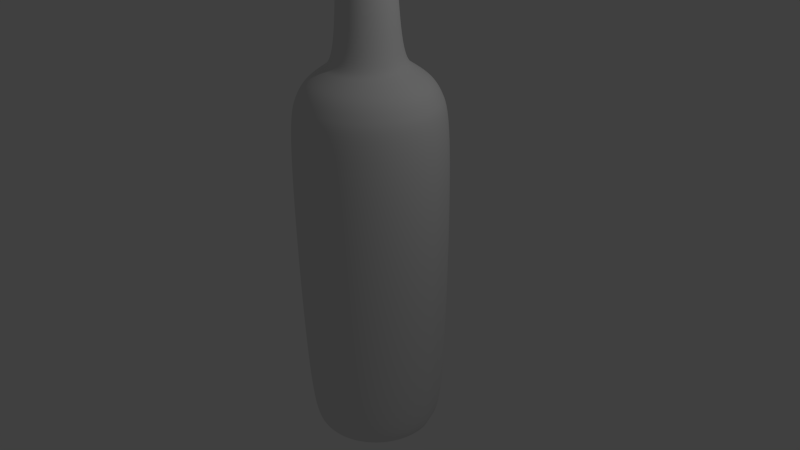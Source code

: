 # Source: helenbottle.blend  (saved by Blender 2.71.0; exported with 4.5.12 LTS)
import bpy
from mathutils import Matrix  # noqa: F401  (used for matrix-valued properties, if any)

bpy.ops.wm.read_factory_settings(use_empty=True)
scene = bpy.context.scene
scene.name = 'Scene'

# ---- collections
col_collection_1 = bpy.data.collections.new('Collection 1'); scene.collection.children.link(col_collection_1)

# ---- world
world_world = bpy.data.worlds.new('World'); scene.world = world_world
world_world.color = (0.05088, 0.05088, 0.05088)
world_world.use_sun_shadow = False
world_world.sun_shadow_jitter_overblur = 0.0
world_world.cycles.sampling_method = 'MANUAL'
world_world.cycles.sample_map_resolution = 256

# ---- cameras
cam_camera = bpy.data.cameras.new('Camera')
cam_camera.clip_end = 100.0
cam_camera.lens = 35.0
cam_camera.sensor_width = 32.0
cam_camera.sensor_height = 18.0
cam_camera.ortho_scale = 7.314
cam_camera.dof.focus_distance = 0.0
cam_camera.dof.aperture_fstop = 128.0

# ---- lights
light_lamp = bpy.data.lights.new('Lamp', 'POINT')
light_lamp.transmission_factor = 0.0
light_lamp.cutoff_distance = 30.0
light_lamp.energy = 100.0
light_lamp.shadow_buffer_clip_start = 1.001
light_lamp.shadow_soft_size = 0.1
light_lamp.shadow_maximum_resolution = 0.006
light_lamp.use_absolute_resolution = True
light_lamp.cycles.use_multiple_importance_sampling = False

# ---- meshes
me_torus = bpy.data.meshes.new('Torus')
me_torus.from_pydata([(0.2152, 0.504, 0.4906), (0.1732, 0.504, 0.5221), (0.1333, 0.504, 0.502), (0.1333, 0.504, 0.4581), (0.1698, 0.504, 0.438), (0.1954, 0.6226, 0.4906), (0.1557, 0.609, 0.5221), (0.118, 0.596, 0.502), (0.118, 0.596, 0.4581), (0.1525, 0.6079, 0.438), (0.1382, 0.7283, 0.4906), (0.105, 0.7025, 0.5221), (0.07358, 0.6781, 0.502), (0.07358, 0.6781, 0.4581), (0.1024, 0.7005, 0.438), (0.04971, 0.8098, 0.4906), (0.02674, 0.7746, 0.5221), (0.004948, 0.7413, 0.502), (0.004948, 0.7413, 0.4581), (0.02491, 0.7718, 0.438), (-0.06039, 0.8581, 0.4906), (-0.0707, 0.8173, 0.5221), (-0.08048, 0.7787, 0.502), (-0.08048, 0.7787, 0.4581), (-0.07152, 0.8141, 0.438), (-0.1802, 0.868, 0.4906), (-0.1767, 0.8261, 0.5221), (-0.1734, 0.7864, 0.502), (-0.1734, 0.7864, 0.4581), (-0.1765, 0.8228, 0.438), (-0.2967, 0.8385, 0.4906), (-0.2799, 0.8, 0.5221), (-0.2639, 0.7635, 0.502), (-0.2639, 0.7635, 0.4581), (-0.2785, 0.7969, 0.438), (-0.3974, 0.7727, 0.4906), (-0.3689, 0.7418, 0.5221), (-0.342, 0.7125, 0.502), (-0.342, 0.7125, 0.4581), (-0.3667, 0.7394, 0.438), (-0.4712, 0.6778, 0.4906), (-0.4343, 0.6579, 0.5221), (-0.3993, 0.6389, 0.502), (-0.3993, 0.6389, 0.4581), (-0.4313, 0.6563, 0.438), (-0.5103, 0.5641, 0.4906), (-0.4688, 0.5572, 0.5221), (-0.4295, 0.5507, 0.502), (-0.4295, 0.5507, 0.4581), (-0.4655, 0.5567, 0.438), (-0.5103, 0.4439, 0.4906), (-0.4688, 0.4508, 0.5221), (-0.4295, 0.4574, 0.502), (-0.4295, 0.4574, 0.4581), (-0.4655, 0.4514, 0.438), (-0.4712, 0.3302, 0.4906), (-0.4343, 0.3502, 0.5221), (-0.3993, 0.3692, 0.502), (-0.3993, 0.3692, 0.4581), (-0.4313, 0.3518, 0.438), (-0.3974, 0.2353, 0.4906), (-0.3689, 0.2662, 0.5221), (-0.342, 0.2955, 0.502), (-0.342, 0.2955, 0.4581), (-0.3667, 0.2687, 0.438), (-0.2967, 0.1696, 0.4906), (-0.2799, 0.208, 0.5221), (-0.2639, 0.2445, 0.502), (-0.2639, 0.2445, 0.4581), (-0.2785, 0.2111, 0.438), (-0.1802, 0.1401, 0.4906), (-0.1767, 0.1819, 0.5221), (-0.1734, 0.2216, 0.502), (-0.1734, 0.2216, 0.4581), (-0.1765, 0.1853, 0.438), (-0.06039, 0.15, 0.4906), (-0.0707, 0.1907, 0.5221), (-0.08048, 0.2293, 0.502), (-0.08048, 0.2293, 0.4581), (-0.07152, 0.194, 0.438), (0.04971, 0.1983, 0.4906), (0.02674, 0.2334, 0.5221), (0.004948, 0.2668, 0.502), (0.004948, 0.2668, 0.4581), (0.02491, 0.2363, 0.438), (0.1382, 0.2797, 0.4906), (0.105, 0.3055, 0.5221), (0.07358, 0.33, 0.502), (0.07358, 0.33, 0.4581), (0.1024, 0.3076, 0.438), (0.1954, 0.3854, 0.4906), (0.1557, 0.3991, 0.5221), (0.118, 0.412, 0.502), (0.118, 0.412, 0.4581), (0.1525, 0.4002, 0.438)], [], [(0, 5, 6, 1), (1, 6, 7, 2), (2, 7, 8, 3), (3, 8, 9, 4), (0, 4, 9, 5), (5, 10, 11, 6), (6, 11, 12, 7), (7, 12, 13, 8), (8, 13, 14, 9), (9, 14, 10, 5), (10, 15, 16, 11), (11, 16, 17, 12), (12, 17, 18, 13), (13, 18, 19, 14), (14, 19, 15, 10), (15, 20, 21, 16), (16, 21, 22, 17), (17, 22, 23, 18), (18, 23, 24, 19), (19, 24, 20, 15), (20, 25, 26, 21), (21, 26, 27, 22), (22, 27, 28, 23), (23, 28, 29, 24), (24, 29, 25, 20), (25, 30, 31, 26), (26, 31, 32, 27), (27, 32, 33, 28), (28, 33, 34, 29), (29, 34, 30, 25), (30, 35, 36, 31), (31, 36, 37, 32), (32, 37, 38, 33), (33, 38, 39, 34), (34, 39, 35, 30), (35, 40, 41, 36), (36, 41, 42, 37), (37, 42, 43, 38), (38, 43, 44, 39), (39, 44, 40, 35), (40, 45, 46, 41), (41, 46, 47, 42), (42, 47, 48, 43), (43, 48, 49, 44), (44, 49, 45, 40), (45, 50, 51, 46), (46, 51, 52, 47), (47, 52, 53, 48), (48, 53, 54, 49), (49, 54, 50, 45), (50, 55, 56, 51), (51, 56, 57, 52), (52, 57, 58, 53), (53, 58, 59, 54), (54, 59, 55, 50), (55, 60, 61, 56), (56, 61, 62, 57), (57, 62, 63, 58), (58, 63, 64, 59), (59, 64, 60, 55), (60, 65, 66, 61), (61, 66, 67, 62), (62, 67, 68, 63), (63, 68, 69, 64), (64, 69, 65, 60), (65, 70, 71, 66), (66, 71, 72, 67), (67, 72, 73, 68), (68, 73, 74, 69), (69, 74, 70, 65), (70, 75, 76, 71), (71, 76, 77, 72), (72, 77, 78, 73), (73, 78, 79, 74), (74, 79, 75, 70), (75, 80, 81, 76), (76, 81, 82, 77), (77, 82, 83, 78), (78, 83, 84, 79), (79, 84, 80, 75), (80, 85, 86, 81), (81, 86, 87, 82), (82, 87, 88, 83), (83, 88, 89, 84), (84, 89, 85, 80), (85, 90, 91, 86), (86, 91, 92, 87), (87, 92, 93, 88), (88, 93, 94, 89), (89, 94, 90, 85), (90, 0, 1, 91), (91, 1, 2, 92), (92, 2, 3, 93), (93, 3, 4, 94), (94, 4, 0, 90)])
me_torus.use_remesh_preserve_volume = False
me_torus.use_remesh_preserve_attributes = False
me_torus.use_mirror_vertex_groups = False
me_torus.update()
me_cylinder_002 = bpy.data.meshes.new('Cylinder.002')
me_cylinder_002.from_pydata([(-7.451e-08, 0.9271, -1.63), (-7.451e-08, 1.0, 1.162), (0.1809, 0.9092, -1.63), (0.1951, 0.9808, 1.162), (0.3548, 0.8565, -1.63), (0.3827, 0.9239, 1.162), (0.515, 0.7708, -1.63), (0.5556, 0.8315, 1.162), (0.6555, 0.6555, -1.63), (0.7071, 0.7071, 1.162), (0.7708, 0.515, -1.63), (0.8315, 0.5556, 1.162), (0.7954, 0.3295, -1.636), (0.9239, 0.3827, 1.162), (0.9092, 0.1809, -1.63), (0.9808, 0.1951, 1.162), (0.9271, -2.98e-07, -1.63), (1.0, -2.98e-07, 1.162), (0.9092, -0.1809, -1.63), (0.9808, -0.1951, 1.162), (0.8565, -0.3548, -1.63), (0.9239, -0.3827, 1.162), (0.7708, -0.515, -1.63), (0.8315, -0.5556, 1.162), (0.6555, -0.6555, -1.63), (0.7071, -0.7071, 1.162), (0.515, -0.7708, -1.63), (0.5556, -0.8315, 1.162), (0.3548, -0.8565, -1.63), (0.3827, -0.9239, 1.162), (0.1809, -0.9092, -1.63), (0.1951, -0.9808, 1.162), (-3.576e-07, -0.9271, -1.63), (-3.874e-07, -1.0, 1.162), (-0.1809, -0.9092, -1.63), (-0.1951, -0.9808, 1.162), (-0.3548, -0.8565, -1.63), (-0.3827, -0.9239, 1.162), (-0.515, -0.7708, -1.63), (-0.5556, -0.8315, 1.162), (-0.6555, -0.6555, -1.63), (-0.7071, -0.7071, 1.162), (-0.7708, -0.515, -1.63), (-0.8315, -0.5556, 1.162), (-0.8565, -0.3548, -1.63), (-0.9239, -0.3827, 1.162), (-0.9092, -0.1809, -1.63), (-0.9808, -0.1951, 1.162), (-0.9271, 5.364e-07, -1.63), (-1.0, 5.96e-07, 1.162), (-0.9092, 0.1809, -1.63), (-0.9808, 0.1951, 1.162), (-0.8565, 0.3548, -1.63), (-0.9239, 0.3827, 1.162), (-0.7708, 0.515, -1.63), (-0.8315, 0.5556, 1.162), (-0.6555, 0.6555, -1.63), (-0.7071, 0.7071, 1.162), (-0.515, 0.7708, -1.63), (-0.5556, 0.8315, 1.162), (-0.3548, 0.8565, -1.63), (-0.3827, 0.9239, 1.162), (-0.1809, 0.9092, -1.63), (-0.1951, 0.9808, 1.162), (-7.451e-08, 0.7634, 1.547), (0.1489, 0.7488, 1.547), (0.2922, 0.7053, 1.547), (0.4241, 0.6348, 1.547), (0.5398, 0.5398, 1.547), (0.6348, 0.4241, 1.547), (0.7053, 0.2922, 1.547), (0.7488, 0.1489, 1.547), (0.7634, -1.788e-07, 1.547), (0.7488, -0.1489, 1.547), (0.7053, -0.2922, 1.547), (0.6348, -0.4241, 1.547), (0.5398, -0.5398, 1.547), (0.4241, -0.6348, 1.547), (0.2922, -0.7053, 1.547), (0.1489, -0.7488, 1.547), (-3.129e-07, -0.7634, 1.547), (-0.1489, -0.7488, 1.547), (-0.2922, -0.7053, 1.547), (-0.4241, -0.6348, 1.547), (-0.5398, -0.5398, 1.547), (-0.6348, -0.4241, 1.547), (-0.7053, -0.2922, 1.547), (-0.7488, -0.1489, 1.547), (-0.7634, 5.364e-07, 1.547), (-0.7488, 0.1489, 1.547), (-0.7053, 0.2922, 1.547), (-0.6348, 0.4241, 1.547), (-0.5398, 0.5398, 1.547), (-0.4241, 0.6348, 1.547), (-0.2922, 0.7053, 1.547), (-0.1489, 0.7488, 1.547), (-4.47e-08, 0.5342, 1.647), (0.1042, 0.5239, 1.647), (0.2044, 0.4935, 1.647), (0.2968, 0.4442, 1.647), (0.3777, 0.3777, 1.647), (0.4442, 0.2968, 1.647), (0.4935, 0.2044, 1.647), (0.5239, 0.1042, 1.647), (0.5342, -1.192e-07, 1.647), (0.5239, -0.1042, 1.647), (0.4935, -0.2044, 1.647), (0.4442, -0.2968, 1.647), (0.3777, -0.3777, 1.647), (0.2968, -0.4442, 1.647), (0.2044, -0.4935, 1.647), (0.1042, -0.5239, 1.647), (-2.086e-07, -0.5342, 1.647), (-0.1042, -0.5239, 1.647), (-0.2044, -0.4935, 1.647), (-0.2968, -0.4442, 1.647), (-0.3777, -0.3777, 1.647), (-0.4442, -0.2968, 1.647), (-0.4935, -0.2044, 1.647), (-0.5239, -0.1042, 1.647), (-0.5342, 3.576e-07, 1.647), (-0.5239, 0.1042, 1.647), (-0.4935, 0.2044, 1.647), (-0.4442, 0.2968, 1.647), (-0.3777, 0.3777, 1.647), (-0.2968, 0.4442, 1.647), (-0.2044, 0.4935, 1.647), (-0.1042, 0.5239, 1.647), (-2.98e-08, 0.372, 1.726), (0.07257, 0.3648, 1.726), (0.1423, 0.3437, 1.726), (0.2067, 0.3093, 1.726), (0.263, 0.263, 1.726), (0.3093, 0.2067, 1.726), (0.3437, 0.1423, 1.726), (0.3648, 0.07257, 1.726), (0.372, -1.192e-07, 1.726), (0.3648, -0.07257, 1.726), (0.3437, -0.1423, 1.726), (0.3093, -0.2067, 1.726), (0.263, -0.263, 1.726), (0.2067, -0.3093, 1.726), (0.1423, -0.3437, 1.726), (0.07257, -0.3648, 1.726), (-1.49e-07, -0.372, 1.726), (-0.07257, -0.3648, 1.726), (-0.1423, -0.3437, 1.726), (-0.2067, -0.3093, 1.726), (-0.263, -0.263, 1.726), (-0.3093, -0.2067, 1.726), (-0.3437, -0.1423, 1.726), (-0.3648, -0.07257, 1.726), (-0.372, 2.384e-07, 1.726), (-0.3648, 0.07257, 1.726), (-0.3437, 0.1423, 1.726), (-0.3093, 0.2067, 1.726), (-0.263, 0.263, 1.726), (-0.2067, 0.3093, 1.726), (-0.1423, 0.3437, 1.726), (-0.07257, 0.3648, 1.726), (-0.8664, 0.1723, 1.419), (-0.8834, 6.557e-07, 1.419), (0.4908, 0.7345, 1.419), (0.3381, 0.8162, 1.419), (0.3381, -0.8162, 1.419), (0.4908, -0.7345, 1.419), (-0.6247, 0.6247, 1.419), (-0.7345, 0.4908, 1.419), (-0.1723, -0.8664, 1.419), (-3.725e-07, -0.8834, 1.419), (0.8162, 0.3381, 1.419), (0.7345, 0.4908, 1.419), (-0.1723, 0.8664, 1.419), (-0.3381, 0.8162, 1.419), (-0.6247, -0.6247, 1.419), (-0.4908, -0.7345, 1.419), (0.8664, -0.1723, 1.419), (0.8834, -2.384e-07, 1.419), (-0.8664, -0.1723, 1.419), (-0.8162, -0.3381, 1.419), (0.1723, 0.8664, 1.419), (-7.451e-08, 0.8834, 1.419), (0.6247, -0.6247, 1.419), (0.7345, -0.4908, 1.419), (-0.8162, 0.3381, 1.419), (0.6247, 0.6247, 1.419), (0.1723, -0.8664, 1.419), (-0.4908, 0.7345, 1.419), (-0.3381, -0.8162, 1.419), (0.8664, 0.1723, 1.419), (-0.7345, -0.4908, 1.419), (0.8162, -0.3381, 1.419), (-2.98e-08, 0.3135, 3.033), (0.06116, 0.3075, 3.033), (0.12, 0.2896, 3.033), (0.1742, 0.2607, 3.033), (0.2217, 0.2217, 3.033), (0.2607, 0.1742, 3.033), (0.2896, 0.12, 3.033), (0.3075, 0.06116, 3.033), (0.3135, -1.192e-07, 3.033), (0.3075, -0.06116, 3.033), (0.2896, -0.12, 3.033), (0.2607, -0.1742, 3.033), (0.2217, -0.2217, 3.033), (0.1742, -0.2607, 3.033), (0.12, -0.2896, 3.033), (0.06116, -0.3075, 3.033), (-1.192e-07, -0.3135, 3.033), (-0.06116, -0.3075, 3.033), (-0.12, -0.2896, 3.033), (-0.1742, -0.2607, 3.033), (-0.2217, -0.2217, 3.033), (-0.2607, -0.1742, 3.033), (-0.2896, -0.12, 3.033), (-0.3075, -0.06116, 3.033), (-0.3135, 1.788e-07, 3.033), (-0.3075, 0.06116, 3.033), (-0.2896, 0.12, 3.033), (-0.2607, 0.1742, 3.033), (-0.2217, 0.2217, 3.033), (-0.1742, 0.2607, 3.033), (-0.12, 0.2896, 3.033), (-0.06116, 0.3075, 3.033), (-5.96e-08, 0.7316, -1.63), (0.1427, 0.7175, -1.63), (0.28, 0.6759, -1.63), (0.4064, 0.6083, -1.63), (0.5173, 0.5173, -1.63), (0.6083, 0.4064, -1.63), (0.6759, 0.28, -1.63), (0.7175, 0.1427, -1.63), (0.7316, -2.384e-07, -1.63), (0.7175, -0.1427, -1.63), (0.6759, -0.28, -1.63), (0.6083, -0.4064, -1.63), (0.5173, -0.5173, -1.63), (0.4064, -0.6083, -1.63), (0.28, -0.6759, -1.63), (0.1427, -0.7175, -1.63), (-2.831e-07, -0.7316, -1.63), (-0.1427, -0.7175, -1.63), (-0.28, -0.6759, -1.63), (-0.4064, -0.6083, -1.63), (-0.5173, -0.5173, -1.63), (-0.6083, -0.4064, -1.63), (-0.6759, -0.28, -1.63), (-0.7175, -0.1427, -1.63), (-0.7316, 4.172e-07, -1.63), (-0.7175, 0.1427, -1.63), (-0.6759, 0.28, -1.63), (-0.6083, 0.4064, -1.63), (-0.5173, 0.5173, -1.63), (-0.4064, 0.6083, -1.63), (-0.28, 0.6759, -1.63), (-0.1427, 0.7175, -1.63), (0.001909, 0.5737, -1.557), (0.1137, 0.5627, -1.557), (0.2212, 0.5301, -1.557), (0.3202, 0.4772, -1.557), (0.407, 0.4059, -1.557), (0.4783, 0.3191, -1.557), (0.5312, 0.22, -1.557), (0.5638, 0.1126, -1.557), (0.5748, 0.0007906, -1.557), (0.5638, -0.111, -1.557), (0.5312, -0.2185, -1.557), (0.4783, -0.3175, -1.557), (0.407, -0.4043, -1.557), (0.3202, -0.4756, -1.557), (0.2212, -0.5285, -1.557), (0.1137, -0.5611, -1.557), (0.001909, -0.5721, -1.557), (-0.1099, -0.5611, -1.557), (-0.2173, -0.5285, -1.557), (-0.3164, -0.4756, -1.557), (-0.4032, -0.4043, -1.557), (-0.4745, -0.3175, -1.557), (-0.5274, -0.2185, -1.557), (-0.56, -0.111, -1.557), (-0.571, 0.0007911, -1.557), (-0.56, 0.1126, -1.557), (-0.5274, 0.22, -1.557), (-0.4745, 0.3191, -1.557), (-0.4032, 0.4059, -1.557), (-0.3164, 0.4772, -1.557), (-0.2173, 0.5301, -1.557), (-0.1099, 0.5627, -1.557), (-1.49e-08, 0.5052, -1.496), (0.09856, 0.4955, -1.496), (0.1933, 0.4667, -1.496), (0.2807, 0.42, -1.496), (0.3572, 0.3572, -1.496), (0.42, 0.2807, -1.496), (0.4667, 0.1933, -1.496), (0.4955, 0.09856, -1.496), (0.5052, -2.384e-07, -1.496), (0.4955, -0.09856, -1.496), (0.4667, -0.1933, -1.496), (0.42, -0.2807, -1.496), (0.3572, -0.3572, -1.496), (0.2807, -0.42, -1.496), (0.1933, -0.4667, -1.496), (0.09856, -0.4955, -1.496), (-1.639e-07, -0.5052, -1.496), (-0.09856, -0.4955, -1.496), (-0.1933, -0.4667, -1.496), (-0.2807, -0.42, -1.496), (-0.3572, -0.3572, -1.496), (-0.42, -0.2807, -1.496), (-0.4667, -0.1933, -1.496), (-0.4955, -0.09856, -1.496), (-0.5052, 1.788e-07, -1.496), (-0.4955, 0.09856, -1.496), (-0.4667, 0.1933, -1.496), (-0.42, 0.2807, -1.496), (-0.3572, 0.3572, -1.496), (-0.2807, 0.42, -1.496), (-0.1933, 0.4667, -1.496), (-0.09855, 0.4955, -1.496), (0.0, 0.4455, -1.455), (0.08692, 0.437, -1.455), (0.1705, 0.4116, -1.455), (0.2475, 0.3704, -1.455), (0.315, 0.315, -1.455), (0.3704, 0.2475, -1.455), (0.4116, 0.1705, -1.455), (0.437, 0.08692, -1.455), (0.4455, -2.384e-07, -1.455), (0.437, -0.08692, -1.455), (0.4116, -0.1705, -1.455), (0.3704, -0.2475, -1.455), (0.315, -0.315, -1.455), (0.2475, -0.3704, -1.455), (0.1705, -0.4116, -1.455), (0.08692, -0.437, -1.455), (-1.341e-07, -0.4455, -1.455), (-0.08692, -0.437, -1.455), (-0.1705, -0.4116, -1.455), (-0.2475, -0.3704, -1.455), (-0.315, -0.315, -1.455), (-0.3704, -0.2475, -1.455), (-0.4116, -0.1705, -1.455), (-0.437, -0.08692, -1.455), (-0.4455, 1.788e-07, -1.455), (-0.437, 0.08692, -1.455), (-0.4116, 0.1705, -1.455), (-0.3704, 0.2475, -1.455), (-0.315, 0.315, -1.455), (-0.2475, 0.3704, -1.455), (-0.1705, 0.4116, -1.455), (-0.08692, 0.437, -1.455), (1.49e-08, 0.3685, -1.41), (0.0719, 0.3614, -1.41), (0.141, 0.3405, -1.41), (0.2047, 0.3064, -1.41), (0.2606, 0.2606, -1.41), (0.3064, 0.2047, -1.41), (0.3405, 0.141, -1.41), (0.3614, 0.07189, -1.41), (0.3685, -2.384e-07, -1.41), (0.3614, -0.0719, -1.41), (0.3405, -0.141, -1.41), (0.3064, -0.2047, -1.41), (0.2606, -0.2606, -1.41), (0.2047, -0.3064, -1.41), (0.141, -0.3405, -1.41), (0.0719, -0.3614, -1.41), (-1.043e-07, -0.3685, -1.41), (-0.0719, -0.3614, -1.41), (-0.141, -0.3405, -1.41), (-0.2047, -0.3064, -1.41), (-0.2606, -0.2606, -1.41), (-0.3064, -0.2047, -1.41), (-0.3405, -0.141, -1.41), (-0.3614, -0.0719, -1.41), (-0.3685, 1.192e-07, -1.41), (-0.3614, 0.0719, -1.41), (-0.3405, 0.141, -1.41), (-0.3064, 0.2047, -1.41), (-0.2606, 0.2606, -1.41), (-0.2047, 0.3064, -1.41), (-0.141, 0.3405, -1.41), (-0.07189, 0.3614, -1.41), (1.49e-08, 0.1516, -1.357), (0.02957, 0.1487, -1.357), (0.05801, 0.14, -1.357), (0.08421, 0.126, -1.357), (0.1072, 0.1072, -1.357), (0.126, 0.08421, -1.357), (0.14, 0.05801, -1.357), (0.1487, 0.02957, -1.357), (0.1516, -1.788e-07, -1.357), (0.1487, -0.02957, -1.357), (0.14, -0.05801, -1.357), (0.126, -0.08421, -1.357), (0.1072, -0.1072, -1.357), (0.08421, -0.126, -1.357), (0.05801, -0.14, -1.357), (0.02957, -0.1487, -1.357), (-2.98e-08, -0.1516, -1.357), (-0.02957, -0.1487, -1.357), (-0.05801, -0.14, -1.357), (-0.08421, -0.126, -1.357), (-0.1072, -0.1072, -1.357), (-0.126, -0.08421, -1.357), (-0.14, -0.05801, -1.357), (-0.1487, -0.02957, -1.357), (-0.1516, 0.0, -1.357), (-0.1487, 0.02957, -1.357), (-0.14, 0.05801, -1.357), (-0.126, 0.08421, -1.357), (-0.1072, 0.1072, -1.357), (-0.08421, 0.126, -1.357), (-0.05801, 0.14, -1.357), (-0.02957, 0.1487, -1.357)], [], [(0, 1, 3, 2), (2, 3, 5, 4), (4, 5, 7, 6), (6, 7, 9, 8), (8, 9, 11, 10), (10, 11, 13, 12), (12, 13, 15, 14), (14, 15, 17, 16), (16, 17, 19, 18), (18, 19, 21, 20), (20, 21, 23, 22), (22, 23, 25, 24), (24, 25, 27, 26), (26, 27, 29, 28), (28, 29, 31, 30), (30, 31, 33, 32), (32, 33, 35, 34), (34, 35, 37, 36), (36, 37, 39, 38), (38, 39, 41, 40), (40, 41, 43, 42), (42, 43, 45, 44), (44, 45, 47, 46), (46, 47, 49, 48), (48, 49, 51, 50), (50, 51, 53, 52), (52, 53, 55, 54), (54, 55, 57, 56), (56, 57, 59, 58), (58, 59, 61, 60), (60, 61, 63, 62), (62, 63, 1, 0), (160, 161, 88, 89), (162, 163, 66, 67), (164, 165, 77, 78), (166, 167, 91, 92), (168, 169, 80, 81), (170, 171, 69, 70), (172, 173, 94, 95), (174, 175, 83, 84), (176, 177, 72, 73), (178, 179, 86, 87), (180, 181, 64, 65), (182, 183, 75, 76), (184, 160, 89, 90), (185, 162, 67, 68), (186, 164, 78, 79), (187, 166, 92, 93), (188, 168, 81, 82), (189, 170, 70, 71), (181, 172, 95, 64), (190, 174, 84, 85), (191, 176, 73, 74), (161, 178, 87, 88), (163, 180, 65, 66), (165, 182, 76, 77), (167, 184, 90, 91), (171, 185, 68, 69), (169, 186, 79, 80), (173, 187, 93, 94), (175, 188, 82, 83), (177, 189, 71, 72), (179, 190, 85, 86), (183, 191, 74, 75), (87, 86, 118, 119), (65, 64, 96, 97), (76, 75, 107, 108), (64, 95, 127, 96), (85, 84, 116, 117), (74, 73, 105, 106), (94, 93, 125, 126), (83, 82, 114, 115), (72, 71, 103, 104), (92, 91, 123, 124), (81, 80, 112, 113), (70, 69, 101, 102), (90, 89, 121, 122), (68, 67, 99, 100), (79, 78, 110, 111), (88, 87, 119, 120), (66, 65, 97, 98), (77, 76, 108, 109), (86, 85, 117, 118), (75, 74, 106, 107), (95, 94, 126, 127), (84, 83, 115, 116), (73, 72, 104, 105), (93, 92, 124, 125), (82, 81, 113, 114), (71, 70, 102, 103), (91, 90, 122, 123), (69, 68, 100, 101), (80, 79, 111, 112), (89, 88, 120, 121), (67, 66, 98, 99), (78, 77, 109, 110), (127, 126, 158, 159), (116, 115, 147, 148), (105, 104, 136, 137), (125, 124, 156, 157), (114, 113, 145, 146), (103, 102, 134, 135), (123, 122, 154, 155), (101, 100, 132, 133), (112, 111, 143, 144), (121, 120, 152, 153), (99, 98, 130, 131), (110, 109, 141, 142), (119, 118, 150, 151), (97, 96, 128, 129), (108, 107, 139, 140), (96, 127, 159, 128), (117, 116, 148, 149), (106, 105, 137, 138), (126, 125, 157, 158), (115, 114, 146, 147), (104, 103, 135, 136), (124, 123, 155, 156), (113, 112, 144, 145), (102, 101, 133, 134), (122, 121, 153, 154), (100, 99, 131, 132), (111, 110, 142, 143), (120, 119, 151, 152), (98, 97, 129, 130), (109, 108, 140, 141), (118, 117, 149, 150), (107, 106, 138, 139), (51, 49, 161, 160), (7, 5, 163, 162), (29, 27, 165, 164), (57, 55, 167, 166), (35, 33, 169, 168), (13, 11, 171, 170), (63, 61, 173, 172), (41, 39, 175, 174), (19, 17, 177, 176), (47, 45, 179, 178), (3, 1, 181, 180), (25, 23, 183, 182), (53, 51, 160, 184), (9, 7, 162, 185), (31, 29, 164, 186), (59, 57, 166, 187), (37, 35, 168, 188), (15, 13, 170, 189), (1, 63, 172, 181), (43, 41, 174, 190), (21, 19, 176, 191), (49, 47, 178, 161), (5, 3, 180, 163), (27, 25, 182, 165), (55, 53, 184, 167), (11, 9, 185, 171), (33, 31, 186, 169), (61, 59, 187, 173), (39, 37, 188, 175), (17, 15, 189, 177), (45, 43, 190, 179), (23, 21, 191, 183), (150, 149, 213, 214), (139, 138, 202, 203), (159, 158, 222, 223), (148, 147, 211, 212), (137, 136, 200, 201), (157, 156, 220, 221), (146, 145, 209, 210), (135, 134, 198, 199), (155, 154, 218, 219), (133, 132, 196, 197), (144, 143, 207, 208), (153, 152, 216, 217), (131, 130, 194, 195), (142, 141, 205, 206), (151, 150, 214, 215), (129, 128, 192, 193), (140, 139, 203, 204), (128, 159, 223, 192), (149, 148, 212, 213), (138, 137, 201, 202), (158, 157, 221, 222), (147, 146, 210, 211), (136, 135, 199, 200), (156, 155, 219, 220), (145, 144, 208, 209), (134, 133, 197, 198), (154, 153, 217, 218), (132, 131, 195, 196), (143, 142, 206, 207), (152, 151, 215, 216), (130, 129, 193, 194), (141, 140, 204, 205), (60, 62, 255, 254), (38, 40, 244, 243), (16, 18, 233, 232), (44, 46, 247, 246), (22, 24, 236, 235), (50, 52, 250, 249), (6, 8, 228, 227), (28, 30, 239, 238), (56, 58, 253, 252), (34, 36, 242, 241), (12, 14, 231, 230), (62, 0, 224, 255), (40, 42, 245, 244), (18, 20, 234, 233), (46, 48, 248, 247), (2, 4, 226, 225), (24, 26, 237, 236), (52, 54, 251, 250), (8, 10, 229, 228), (30, 32, 240, 239), (58, 60, 254, 253), (36, 38, 243, 242), (0, 2, 225, 224), (14, 16, 232, 231), (42, 44, 246, 245), (20, 22, 235, 234), (48, 50, 249, 248), (4, 6, 227, 226), (26, 28, 238, 237), (54, 56, 252, 251), (32, 34, 241, 240), (10, 12, 230, 229), (251, 252, 284, 283), (240, 241, 273, 272), (229, 230, 262, 261), (249, 250, 282, 281), (227, 228, 260, 259), (238, 239, 271, 270), (247, 248, 280, 279), (225, 226, 258, 257), (236, 237, 269, 268), (245, 246, 278, 277), (234, 235, 267, 266), (254, 255, 287, 286), (243, 244, 276, 275), (232, 233, 265, 264), (252, 253, 285, 284), (241, 242, 274, 273), (230, 231, 263, 262), (250, 251, 283, 282), (228, 229, 261, 260), (239, 240, 272, 271), (248, 249, 281, 280), (226, 227, 259, 258), (237, 238, 270, 269), (246, 247, 279, 278), (224, 225, 257, 256), (235, 236, 268, 267), (255, 224, 256, 287), (244, 245, 277, 276), (233, 234, 266, 265), (253, 254, 286, 285), (242, 243, 275, 274), (231, 232, 264, 263), (285, 286, 318, 317), (274, 275, 307, 306), (263, 264, 296, 295), (283, 284, 316, 315), (272, 273, 305, 304), (261, 262, 294, 293), (281, 282, 314, 313), (259, 260, 292, 291), (270, 271, 303, 302), (279, 280, 312, 311), (257, 258, 290, 289), (268, 269, 301, 300), (277, 278, 310, 309), (266, 267, 299, 298), (286, 287, 319, 318), (275, 276, 308, 307), (264, 265, 297, 296), (284, 285, 317, 316), (273, 274, 306, 305), (262, 263, 295, 294), (282, 283, 315, 314), (260, 261, 293, 292), (271, 272, 304, 303), (280, 281, 313, 312), (258, 259, 291, 290), (269, 270, 302, 301), (278, 279, 311, 310), (256, 257, 289, 288), (267, 268, 300, 299), (287, 256, 288, 319), (276, 277, 309, 308), (265, 266, 298, 297), (319, 288, 320, 351), (308, 309, 341, 340), (297, 298, 330, 329), (317, 318, 350, 349), (306, 307, 339, 338), (295, 296, 328, 327), (315, 316, 348, 347), (304, 305, 337, 336), (293, 294, 326, 325), (313, 314, 346, 345), (291, 292, 324, 323), (302, 303, 335, 334), (311, 312, 344, 343), (289, 290, 322, 321), (300, 301, 333, 332), (309, 310, 342, 341), (298, 299, 331, 330), (318, 319, 351, 350), (307, 308, 340, 339), (296, 297, 329, 328), (316, 317, 349, 348), (305, 306, 338, 337), (294, 295, 327, 326), (314, 315, 347, 346), (292, 293, 325, 324), (303, 304, 336, 335), (312, 313, 345, 344), (290, 291, 323, 322), (301, 302, 334, 333), (310, 311, 343, 342), (288, 289, 321, 320), (299, 300, 332, 331), (342, 343, 375, 374), (320, 321, 353, 352), (331, 332, 364, 363), (351, 320, 352, 383), (340, 341, 373, 372), (329, 330, 362, 361), (349, 350, 382, 381), (338, 339, 371, 370), (327, 328, 360, 359), (347, 348, 380, 379), (336, 337, 369, 368), (325, 326, 358, 357), (345, 346, 378, 377), (323, 324, 356, 355), (334, 335, 367, 366), (343, 344, 376, 375), (321, 322, 354, 353), (332, 333, 365, 364), (341, 342, 374, 373), (330, 331, 363, 362), (350, 351, 383, 382), (339, 340, 372, 371), (328, 329, 361, 360), (348, 349, 381, 380), (337, 338, 370, 369), (326, 327, 359, 358), (346, 347, 379, 378), (324, 325, 357, 356), (335, 336, 368, 367), (344, 345, 377, 376), (322, 323, 355, 354), (333, 334, 366, 365), (376, 377, 409, 408), (354, 355, 387, 386), (365, 366, 398, 397), (374, 375, 407, 406), (352, 353, 385, 384), (363, 364, 396, 395), (383, 352, 384, 415), (372, 373, 405, 404), (361, 362, 394, 393), (381, 382, 414, 413), (370, 371, 403, 402), (359, 360, 392, 391), (379, 380, 412, 411), (368, 369, 401, 400), (357, 358, 390, 389), (377, 378, 410, 409), (355, 356, 388, 387), (366, 367, 399, 398), (375, 376, 408, 407), (353, 354, 386, 385), (364, 365, 397, 396), (373, 374, 406, 405), (362, 363, 395, 394), (382, 383, 415, 414), (371, 372, 404, 403), (360, 361, 393, 392), (380, 381, 413, 412), (369, 370, 402, 401), (358, 359, 391, 390), (378, 379, 411, 410), (356, 357, 389, 388), (367, 368, 400, 399), (385, 386, 387, 388, 389, 390, 391, 392, 393, 394, 395, 396, 397, 398, 399, 400, 401, 402, 403, 404, 405, 406, 407, 408, 409, 410, 411, 412, 413, 414, 415, 384)])
me_cylinder_002.use_remesh_preserve_volume = False
me_cylinder_002.use_remesh_preserve_attributes = False
me_cylinder_002.use_mirror_vertex_groups = False
me_cylinder_002.update()

# ---- objects
ob_torus = bpy.data.objects.new('Torus', me_torus)
ob_cylinder = bpy.data.objects.new('Cylinder', me_cylinder_002)
ob_lamp = bpy.data.objects.new('Lamp', light_lamp)
ob_camera = bpy.data.objects.new('Camera', cam_camera)

# ---- transforms, parenting, visibility, modifiers, constraints
ob_torus.location = (0.15, -0.504, 4.07)
ob_torus.lineart.crease_threshold = 0.0
_m = ob_torus.modifiers.new('Subsurf', 'SUBSURF')
_m.uv_smooth = 'PRESERVE_CORNERS'
_m.levels = 4
_m.render_levels = 4
_m.show_only_control_edges = False
_m = ob_torus.modifiers.new('Solidify', 'SOLIDIFY')
_m.thickness = 0.05
_m.nonmanifold_thickness_mode = 'FIXED'
_m.nonmanifold_merge_threshold = 0.0003
ob_cylinder.location = (0.0, 0.0, 0.0)
ob_cylinder.scale = (1.0, 1.0, 1.5)
ob_cylinder.lineart.crease_threshold = 0.0
_m = ob_cylinder.modifiers.new('Subsurf', 'SUBSURF')
_m.uv_smooth = 'PRESERVE_CORNERS'
_m.levels = 4
_m.render_levels = 4
_m.show_only_control_edges = False
_m = ob_cylinder.modifiers.new('Solidify', 'SOLIDIFY')
_m.thickness = 0.05
_m.nonmanifold_thickness_mode = 'FIXED'
_m.nonmanifold_merge_threshold = 0.0003
ob_lamp.location = (4.076, 1.005, 5.904)
ob_lamp.rotation_euler = (0.6503, 0.05522, 1.866)
ob_lamp.lock_rotations_4d = False
ob_lamp.empty_display_type = 'ARROWS'
ob_lamp.color = (0.0, 0.0, 0.0, 0.0)
ob_lamp.lineart.crease_threshold = 0.0
ob_camera.location = (7.481, -6.508, 5.344)
ob_camera.rotation_euler = (1.109, 0.01082, 0.8149)
ob_camera.lock_rotations_4d = False
ob_camera.empty_display_type = 'ARROWS'
ob_camera.color = (0.0, 0.0, 0.0, 0.0)
ob_camera.display_type = 'WIRE'
ob_camera.lineart.crease_threshold = 0.0

# ---- collection membership
col_collection_1.objects.link(ob_torus)
col_collection_1.objects.link(ob_cylinder)
col_collection_1.objects.link(ob_lamp)
col_collection_1.objects.link(ob_camera)

# ---- scene / render settings (as saved in the file)
scene.camera = ob_camera
scene.frame_start = 1; scene.frame_end = 250; scene.frame_set(1)
scene.render.engine = 'BLENDER_EEVEE_NEXT'
scene.render.resolution_percentage = 50
scene.render.dither_intensity = 0.0
scene.cycles.use_denoising = False
scene.cycles.samples = 10
scene.cycles.sampling_pattern = 'TABULATED_SOBOL'
scene.cycles.light_sampling_threshold = 0.0
scene.cycles.use_adaptive_sampling = False
scene.cycles.use_light_tree = False
scene.cycles.blur_glossy = 0.0
scene.cycles.volume_bounces = 1
scene.cycles.pixel_filter_type = 'GAUSSIAN'
scene.cycles.sample_clamp_indirect = 0.0
scene.view_settings.view_transform = 'Standard'
bpy.context.view_layer.update()
